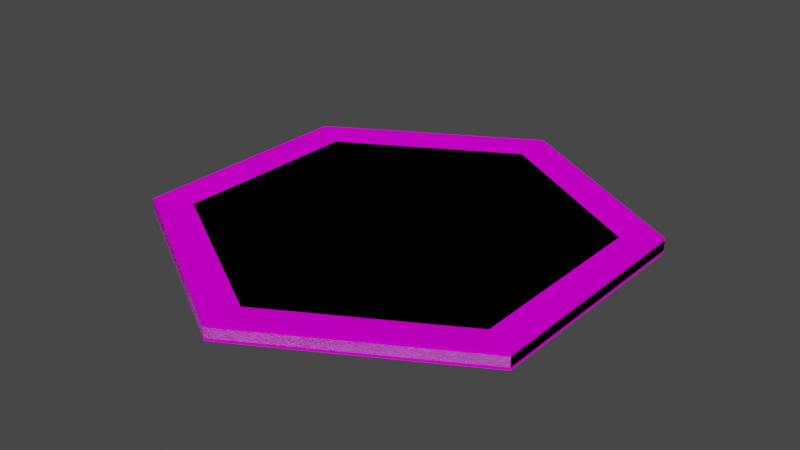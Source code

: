 # Source: Trampoline.blend  (saved by Blender 2.82.7; exported with 4.5.12 LTS)
import bpy
from mathutils import Matrix  # noqa: F401  (used for matrix-valued properties, if any)

bpy.ops.wm.read_factory_settings(use_empty=True)
scene = bpy.context.scene
scene.name = 'Scene'

# ---- collections
col_collection = bpy.data.collections.new('Collection'); scene.collection.children.link(col_collection)

# ---- images (referenced by path relative to the original .blend; pixels are not part of the script)
import os
ASSET_DIR = os.environ.get("B2B_ASSET_DIR", "")  # directory of the original .blend (textures are referenced by path, not embedded)
HERE = os.path.dirname(os.path.abspath(__file__))  # packed textures are extracted next to this script under _unpacked/

def load_image(name, relpath, width, height, colorspace="sRGB"):
    """Load a texture the original file referenced (path relative to the .blend, or extracted next to this script)."""
    p = next((c for c in (os.path.join(HERE, relpath), os.path.join(ASSET_DIR, relpath)) if relpath and os.path.exists(c)), "")
    if p:
        img = bpy.data.images.load(p, check_existing=True)
        img.name = name
    else:  # same state as the original file: an image datablock whose file is absent (Cycles renders it pink)
        img = bpy.data.images.new(name, width, height)
        img.source = "FILE"
        img.filepath = "//" + (relpath or name)
    img.colorspace_settings.name = colorspace
    return img
img_palette_png = load_image('Palette.png', 'Palette.png', 1024, 1024, 'sRGB')

# ---- materials (node trees are filled in below, after node groups)
mat_material = bpy.data.materials.new('Material')
mat_material.alpha_threshold = 0.0
mat_material.use_transparent_shadow = False
mat_material.line_color = (0.0, 0.0, 0.0, 1.0)

# ---- material node trees
mat_material.use_nodes = True; mat_material.node_tree.nodes.clear()
_N = mat_material.node_tree.nodes; _L = mat_material.node_tree.links
n0 = _N.new('ShaderNodeOutputMaterial'); n0.name = 'Material Output'; n0.location = (300, 300)
n1 = _N.new('ShaderNodeBsdfPrincipled'); n1.name = 'Principled BSDF'; n1.location = (10, 300)
n1.distribution = 'GGX'
n1.subsurface_method = 'BURLEY'
n1.inputs[2].default_value = 0.4
n1.inputs[3].default_value = 1.45
n1.inputs[13].default_value = 0.0
n1.inputs[27].default_value = (0.0, 0.0, 0.0, 1.0)
n1.inputs[28].default_value = 1.0
n2 = _N.new('ShaderNodeTexImage'); n2.name = 'Image Texture'; n2.location = (-354, 241)
n2.image = img_palette_png
n2.interpolation = 'Closest'
_L.new(n1.outputs[0], n0.inputs[0])
_L.new(n2.outputs[0], n1.inputs[0])
n0.is_active_output = True

# ---- world
world_world = bpy.data.worlds.new('World'); scene.world = world_world
world_world.use_nodes = True; world_world.node_tree.nodes.clear()
_N = world_world.node_tree.nodes; _L = world_world.node_tree.links
n0 = _N.new('ShaderNodeOutputWorld'); n0.name = 'World Output'; n0.location = (300, 300)
n1 = _N.new('ShaderNodeBackground'); n1.name = 'Background'; n1.location = (10, 300)
n1.inputs[0].default_value = (0.05088, 0.05088, 0.05088, 1.0)
_L.new(n1.outputs[0], n0.inputs[0])
n0.is_active_output = True
world_world.color = (0.05088, 0.05088, 0.05088)
world_world.use_sun_shadow = False
world_world.sun_shadow_jitter_overblur = 0.0

# ---- meshes
me_trampoline_mesh = bpy.data.meshes.new('Trampoline Mesh')
me_trampoline_mesh.from_pydata([(0.0, 2.0, -0.05), (0.0, 2.0, 0.05), (1.732, 1.0, -0.05), (1.732, 1.0, 0.05), (1.732, -1.0, -0.05), (1.732, -1.0, 0.05), (-1.748e-07, -2.0, -0.05), (-1.748e-07, -2.0, 0.05), (-1.732, -1.0, -0.05), (-1.732, -1.0, 0.05), (-1.732, 1.0, -0.05), (-1.732, 1.0, 0.05), (0.0, 2.4, -0.075), (2.078, 1.2, -0.075), (2.078, 1.2, 0.075), (0.0, 2.4, 0.075), (2.078, -1.2, -0.075), (2.078, -1.2, 0.075), (-2.098e-07, -2.4, -0.075), (-2.098e-07, -2.4, 0.075), (-2.078, -1.2, -0.075), (-2.078, -1.2, 0.075), (-2.078, 1.2, -0.075), (-2.078, 1.2, 0.075)], [], [(6, 4, 16, 18), (2, 0, 12, 13), (11, 1, 15, 23), (8, 6, 18, 20), (3, 1, 11, 9, 7, 5), (10, 8, 20, 22), (0, 10, 22, 12), (0, 2, 4, 6, 8, 10), (12, 15, 14, 13), (13, 14, 17, 16), (16, 17, 19, 18), (18, 19, 21, 20), (20, 21, 23, 22), (22, 23, 15, 12), (9, 11, 23, 21), (4, 2, 13, 16), (7, 9, 21, 19), (1, 3, 14, 15), (5, 7, 19, 17), (3, 5, 17, 14)])
_uv = me_trampoline_mesh.uv_layers.new(name='UVMap')
_uv.uv.foreach_set('vector', [0.101, 0.7764, 0.101, 0.7764, 0.101, 0.7764, 0.101, 0.7764, 0.101, 0.7764, 0.101, 0.7764, 0.101, 0.7764, 0.101, 0.7764, 0.101, 0.7764, 0.101, 0.7764, 0.101, 0.7764, 0.101, 0.7764, 0.101, 0.7764, 0.101, 0.7764, 0.101, 0.7764, 0.101, 0.7764, 0.2826, 0.7305, 0.2826, 0.7305, 0.2826, 0.7305, 0.2826, 0.7305, 0.2826, 0.7305, 0.2826, 0.7305, 0.101, 0.7764, 0.101, 0.7764, 0.101, 0.7764, 0.101, 0.7764, 0.101, 0.7764, 0.101, 0.7764, 0.101, 0.7764, 0.101, 0.7764, 0.6487, 0.6012, 0.6487, 1.008, 0.2963, 1.212, -0.05611, 1.008, -0.05611, 0.6012, 0.2963, 0.3977, 0.101, 0.7764, 0.101, 0.7764, 0.101, 0.7764, 0.101, 0.7764, 0.101, 0.7764, 0.101, 0.7764, 0.101, 0.7764, 0.101, 0.7764, 0.101, 0.7764, 0.101, 0.7764, 0.101, 0.7764, 0.101, 0.7764, 0.101, 0.7764, 0.101, 0.7764, 0.101, 0.7764, 0.101, 0.7764, 0.101, 0.7764, 0.101, 0.7764, 0.101, 0.7764, 0.101, 0.7764, 0.101, 0.7764, 0.101, 0.7764, 0.101, 0.7764, 0.101, 0.7764, 0.101, 0.7764, 0.101, 0.7764, 0.101, 0.7764, 0.101, 0.7764, 0.101, 0.7764, 0.101, 0.7764, 0.101, 0.7764, 0.101, 0.7764, 0.101, 0.7764, 0.101, 0.7764, 0.101, 0.7764, 0.101, 0.7764, 0.101, 0.7764, 0.101, 0.7764, 0.101, 0.7764, 0.101, 0.7764, 0.101, 0.7764, 0.101, 0.7764, 0.101, 0.7764, 0.101, 0.7764, 0.101, 0.7764, 0.101, 0.7764, 0.101, 0.7764, 0.101, 0.7764])
me_trampoline_mesh.materials.append(mat_material)
me_trampoline_mesh.use_remesh_preserve_volume = False
me_trampoline_mesh.use_remesh_preserve_attributes = False
me_trampoline_mesh.use_mirror_vertex_groups = False
me_trampoline_mesh.update()
me_trampoline_collider_mesh = bpy.data.meshes.new('Trampoline Collider Mesh')
me_trampoline_collider_mesh.from_pydata([(0.0, 2.4, -0.05), (0.0, 2.4, 0.05), (2.078, 1.2, -0.05), (2.078, 1.2, 0.05), (2.078, -1.2, -0.05), (2.078, -1.2, 0.05), (-2.098e-07, -2.4, -0.05), (-2.098e-07, -2.4, 0.05), (-2.078, -1.2, -0.05), (-2.078, -1.2, 0.05), (-2.078, 1.2, -0.05), (-2.078, 1.2, 0.05)], [], [(0, 1, 3, 2), (2, 3, 5, 4), (4, 5, 7, 6), (6, 7, 9, 8), (3, 1, 11, 9, 7, 5), (8, 9, 11, 10), (10, 11, 1, 0), (0, 2, 4, 6, 8, 10)])
_uv = me_trampoline_collider_mesh.uv_layers.new(name='UVMap')
_uv.uv.foreach_set('vector', [1.0, 0.5, 1.0, 1.0, 0.8333, 1.0, 0.8333, 0.5, 0.8333, 0.5, 0.8333, 1.0, 0.6667, 1.0, 0.6667, 0.5, 0.6667, 0.5, 0.6667, 1.0, 0.5, 1.0, 0.5, 0.5, 0.5, 0.5, 0.5, 1.0, 0.3333, 1.0, 0.3333, 0.5, 0.4578, 0.37, 0.25, 0.49, 0.04215, 0.37, 0.04215, 0.13, 0.25, 0.01, 0.4578, 0.13, 0.3333, 0.5, 0.3333, 1.0, 0.1667, 1.0, 0.1667, 0.5, 0.1667, 0.5, 0.1667, 1.0, -8.941e-08, 1.0, -8.941e-08, 0.5, 0.75, 0.49, 0.9578, 0.37, 0.9578, 0.13, 0.75, 0.01, 0.5422, 0.13, 0.5422, 0.37])
me_trampoline_collider_mesh.use_remesh_fix_poles = True
me_trampoline_collider_mesh.use_remesh_preserve_attributes = False
me_trampoline_collider_mesh.use_mirror_vertex_groups = False
me_trampoline_collider_mesh.update()

# ---- objects
ob_trampoline = bpy.data.objects.new('Trampoline', me_trampoline_mesh)
ob_trampoline_collider = bpy.data.objects.new('Trampoline Collider', me_trampoline_collider_mesh)

# ---- transforms, parenting, visibility, modifiers, constraints
ob_trampoline.location = (0.0, 0.0, 0.0)
ob_trampoline.lock_rotations_4d = False
ob_trampoline.empty_display_type = 'ARROWS'
ob_trampoline.lineart.crease_threshold = 0.0
ob_trampoline_collider.location = (0.0, 0.0, 0.0)
ob_trampoline_collider.lineart.crease_threshold = 0.0

# ---- collection membership
col_collection.objects.link(ob_trampoline)
col_collection.objects.link(ob_trampoline_collider)

# ---- scene / render settings (as saved in the file)
scene.frame_start = 1; scene.frame_end = 250; scene.frame_set(1)
scene.render.engine = 'BLENDER_EEVEE_NEXT'
scene.cycles.use_denoising = False
scene.cycles.samples = 128
scene.cycles.sampling_pattern = 'TABULATED_SOBOL'
scene.cycles.use_adaptive_sampling = False
scene.cycles.use_light_tree = False
scene.view_settings.view_transform = 'Filmic'
bpy.context.view_layer.update()

# ---- added for rendering (the .blend has no active camera and no usable light): camera, sun
cam_auto = bpy.data.cameras.new('AutoCamera')
cam_auto.lens = 50.0
cam_auto.sensor_width = 36.0
cam_auto.clip_end = 1000.0
ob_auto_camera = bpy.data.objects.new('AutoCamera', cam_auto)
scene.collection.objects.link(ob_auto_camera)
ob_auto_camera.location = (5.87663, -7.05196, 4.70131)
ob_auto_camera.rotation_euler = (1.09748, -7.21219e-08, 0.694738)
scene.camera = ob_auto_camera
light_auto_sun = bpy.data.lights.new('AutoSun', 'SUN')
light_auto_sun.energy = 3.0
light_auto_sun.angle = 0.0523599
ob_auto_sun = bpy.data.objects.new('AutoSun', light_auto_sun)
scene.collection.objects.link(ob_auto_sun)
ob_auto_sun.rotation_euler = (0.872665, 0.174533, 0.523599)
bpy.context.view_layer.update()
